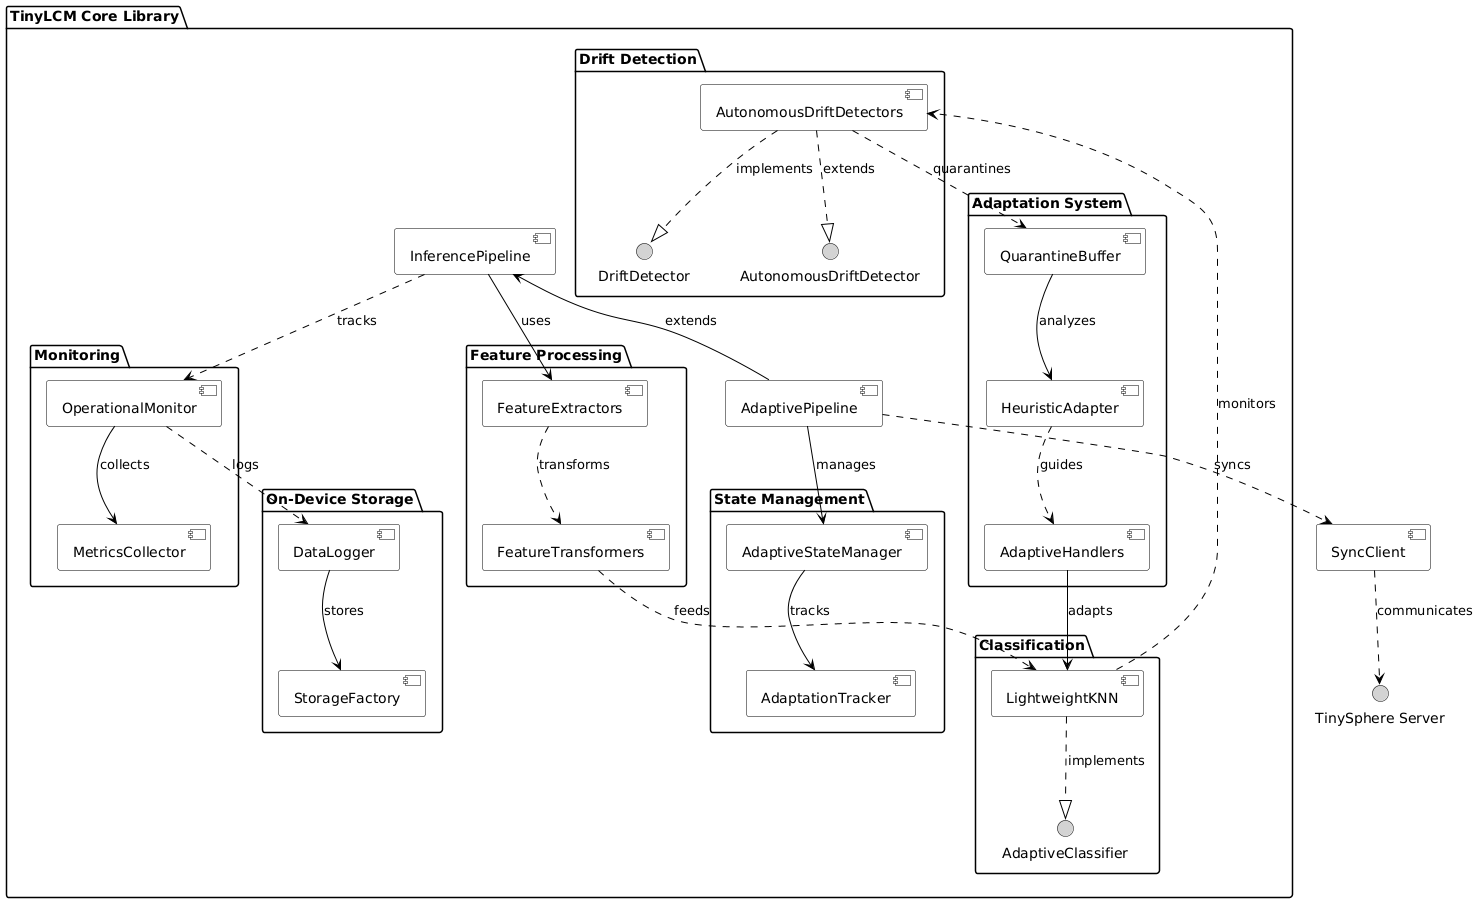

The diagram above was rendered by PlantUML. Its source (embedded in the PNG):
@startuml
' Define component styles
skinparam component {
    BackgroundColor White
    BorderColor Black
    ArrowColor Black
    FontColor Black
}

skinparam interface {
    BackgroundColor LightGray
    BorderColor Black
}

package "TinyLCM Core Library" as Core {
    
    ' Central Pipelines
    component "InferencePipeline" as IP
    component "AdaptivePipeline" as AP
    
    ' Feature Processing
    package "Feature Processing" as FP {
        component "FeatureExtractors" as FE
        component "FeatureTransformers" as FT
    }
    
    ' Classification
    package "Classification" as CL {
        component "LightweightKNN" as KNN
        interface "AdaptiveClassifier" as AC
    }
    
    ' Drift Detection
    package "Drift Detection" as DD {
        component "AutonomousDriftDetectors" as ADD
        interface "DriftDetector" as DDI
        interface "AutonomousDriftDetector" as ADDI
    }
    
    ' Adaptation System
    package "Adaptation System" as AS {
        component "HeuristicAdapter" as HA
        component "AdaptiveHandlers" as AH
        component "QuarantineBuffer" as QB
    }
    
    ' State Management
    package "State Management" as SM {
        component "AdaptiveStateManager" as ASM
        component "AdaptationTracker" as AT
    }
    
    ' Monitoring
    package "Monitoring" as MON {
        component "OperationalMonitor" as OM
        component "MetricsCollector" as MC
    }
    
    ' Storage
    package "On-Device Storage" as ODS {
        component "DataLogger" as DL
        component "StorageFactory" as SF
    }
}

' External Interfaces
interface "TinySphere Server" as TS
component "SyncClient" as SC

' Define relationships with proper UML notation

' Main Pipeline Flow (primary)
IP --> FE : uses
FE ..> FT : transforms
FT ..> KNN : feeds
KNN ..> ADD : monitors

' Pipeline Extension 
AP --> IP : extends

' Drift & Adaptation Flow (secondary)
ADD ..> QB : quarantines
QB --> HA : analyzes  
HA ..> AH : guides
AH --> KNN : adapts

' Monitoring & Tracking (tertiary)
IP ..> OM : tracks
OM --> MC : collects
OM ..> DL : logs

' State Management (quaternary)
AP --> ASM : manages
ASM --> AT : tracks

' Storage
DL --> SF : stores

' External Sync
AP ..> SC : syncs
SC ..> TS : communicates

' Interface Implementations
KNN ..|> AC : implements
ADD ..|> DDI : implements  
ADD ..|> ADDI : extends

' Layout optimization
IP -[hidden]-> AP
FE -[hidden]-> FT
QB -[hidden]-> HA
HA -[hidden]-> AH
ASM -[hidden]-> AT
OM -[hidden]-> MC
DL -[hidden]-> SF
@enduml